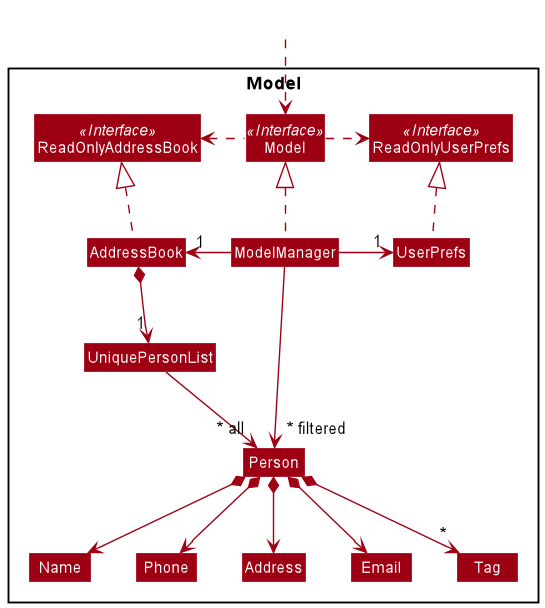

The diagram above was rendered by PlantUML. Its source (embedded in the PNG):
@startuml
!include style.puml
skinparam arrowThickness 1.1
skinparam arrowColor MODEL_COLOR
skinparam classBackgroundColor MODEL_COLOR

Package Model <<Rectangle>>{
Interface ReadOnlyAddressBook <<Interface>>
Interface ReadOnlyUserPrefs <<Interface>>
Interface Model <<Interface>>
Class AddressBook
Class ReadOnlyAddressBook
Class Model
Class ModelManager
Class UserPrefs
Class ReadOnlyUserPrefs


Class UniquePersonList
Class Person
Class Address
Class Email
Class Name
Class Phone
Class Tag

}

Class HiddenOutside #FFFFFF
HiddenOutside ..> Model

AddressBook .up.|> ReadOnlyAddressBook

ModelManager .up.|> Model
Model .right.> ReadOnlyUserPrefs
Model .left.> ReadOnlyAddressBook
ModelManager -left-> "1" AddressBook
ModelManager -right-> "1" UserPrefs
UserPrefs .up.|> ReadOnlyUserPrefs

AddressBook *--> "1" UniquePersonList
UniquePersonList --> "~* all" Person
Person *--> Name
Person *--> Phone
Person *--> Email
Person *--> Address
Person *--> "*" Tag

Name -[hidden]right-> Phone
Phone -[hidden]right-> Address
Address -[hidden]right-> Email

ModelManager -->"~* filtered" Person
@enduml